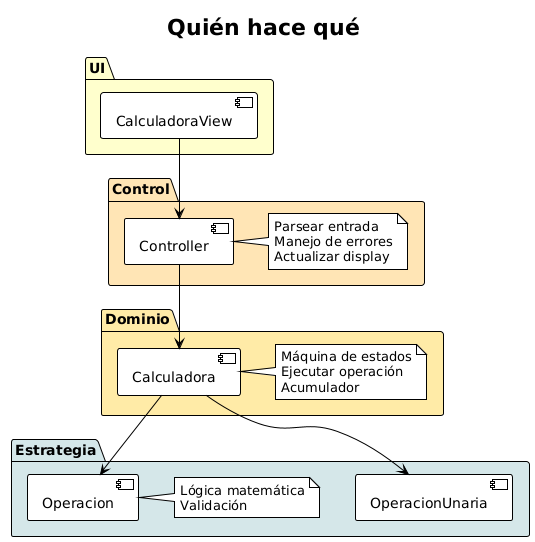

The diagram above was rendered by PlantUML. Its source (embedded in the PNG):
@startuml
!theme plain

title Quién hace qué

package UI #FFFFCC {
  component CalculadoraView
}

package Control #FFE4B5 {
  component Controller
  note right of Controller
    Parsear entrada
    Manejo de errores
    Actualizar display
  end note
}

package Dominio #FFEAA7 {
  component Calculadora
  note right of Calculadora
    Máquina de estados
    Ejecutar operación
    Acumulador
  end note
}

package Estrategia #D4E6E8 {
  component Operacion
  component OperacionUnaria
  note right of Operacion
    Lógica matemática
    Validación
  end note
}

CalculadoraView --> Controller
Controller --> Calculadora
Calculadora --> Operacion
Calculadora --> OperacionUnaria
@enduml